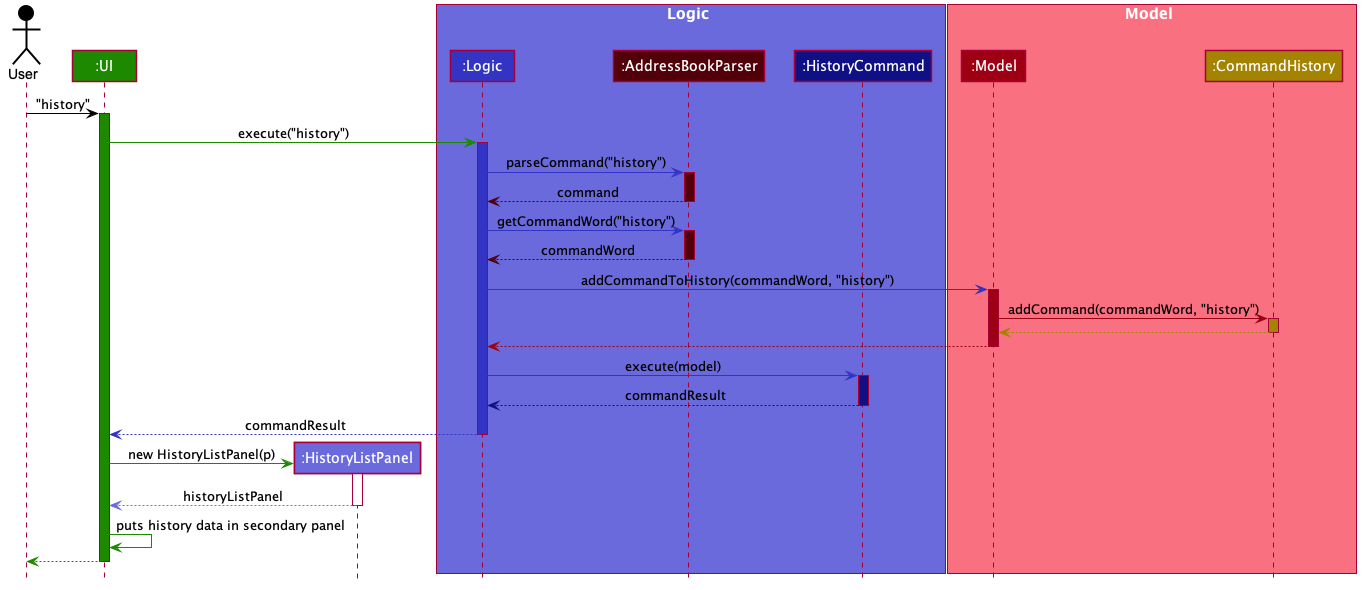

The diagram above was rendered by PlantUML. Its source (embedded in the PNG):
@startuml









skinparam BackgroundColor #FFFFFFF

skinparam Shadowing false

skinparam Class {
    FontColor #FFFFFF
    BorderThickness 1
    BorderColor #FFFFFF
    StereotypeFontColor #FFFFFF
    FontName Arial
}

skinparam Actor {
    BorderColor #000000
    Color #000000
    FontName Arial
}

skinparam Sequence {
    MessageAlign center
    BoxFontSize 15
    BoxPadding 0
    BoxFontColor #FFFFFF
    FontName Arial
}

skinparam Participant {
    FontColor #FFFFFFF
    Padding 20
}

skinparam MinClassWidth 50
skinparam ParticipantPadding 10
skinparam Shadowing false
skinparam DefaultTextAlignment center
skinparam packageStyle Rectangle

hide footbox
hide members
hide circle

Actor User as user #000000
Participant ":UI" as ui #1D8900
Participant ":HistoryListPanel" as history_panel #6A6ADC
box Logic #6A6ADC
Participant ":Logic" as logic #3333C4
Participant ":AddressBookParser" as ab_parser #51000A
Participant ":HistoryCommand" as history_command #101086
end box
box Model #F97181
Participant ":Model" as model #9D0012
Participant ":CommandHistory" as command_history #A38300
end box

user -[#000000]> ui : "history"
activate ui #1D8900

ui -[#1D8900]> logic : execute("history")
activate logic #3333C4

logic -[#3333C4]> ab_parser : parseCommand("history")
activate ab_parser #51000A
ab_parser -[#51000A]-> logic : command
deactivate ab_parser

logic -[#3333C4]> ab_parser : getCommandWord("history")
activate ab_parser #51000A
ab_parser -[#51000A]-> logic : commandWord
deactivate ab_parser

logic -[#3333C4]> model : addCommandToHistory(commandWord, "history")
activate model #9D0012

model -[#9D0012]> command_history : addCommand(commandWord, "history")
activate command_history #A38300
command_history -[#A38300]-> model
deactivate command_history

model -[#9D0012]-> logic
deactivate model

logic -[#3333C4]> history_command : execute(model)
activate history_command #101086
history_command -[#101086]-> logic : commandResult
deactivate history_command

logic --[#3333C4]> ui : commandResult
deactivate logic

create history_panel
ui -[#1D8900]> history_panel : new HistoryListPanel(p)
activate history_panel
history_panel -[#6A6ADC]-> ui : historyListPanel
deactivate history_panel

ui -[#1D8900]> ui : puts history data in secondary panel

ui--[#1D8900]> user
deactivate ui

@enduml